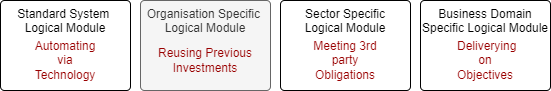

The diagram above was exported from draw.io. Its source (the exported page's mxGraphModel, read from the mxfile embedded in the PNG):
<mxGraphModel dx="782" dy="517" grid="1" gridSize="10" guides="1" tooltips="1" connect="1" arrows="1" fold="1" page="1" pageScale="1" pageWidth="827" pageHeight="1169" math="0" shadow="0">
  <root>
    <mxCell id="m35OMNeVOjYs6bBLrgTp-0" />
    <mxCell id="m35OMNeVOjYs6bBLrgTp-1" parent="m35OMNeVOjYs6bBLrgTp-0" />
    <mxCell id="m35OMNeVOjYs6bBLrgTp-2" value="Standard System &lt;br&gt;Logical Module" style="rounded=1;whiteSpace=wrap;html=1;absoluteArcSize=1;arcSize=8;fillColor=none;container=1;collapsible=0;recursiveResize=0;align=center;verticalAlign=top;" parent="m35OMNeVOjYs6bBLrgTp-1" vertex="1">
      <mxGeometry x="120" y="200" width="130" height="90" as="geometry" />
    </mxCell>
    <mxCell id="m35OMNeVOjYs6bBLrgTp-3" value="Automating via&lt;br&gt;Technology" style="text;html=1;strokeColor=none;fillColor=none;align=center;verticalAlign=middle;whiteSpace=wrap;rounded=0;fontSize=12;fontColor=#990000;" parent="m35OMNeVOjYs6bBLrgTp-2" vertex="1">
      <mxGeometry x="50" y="50" width="30" height="20" as="geometry" />
    </mxCell>
    <mxCell id="m35OMNeVOjYs6bBLrgTp-4" value="Organisation Specific &lt;br&gt;Logical Module" style="rounded=1;whiteSpace=wrap;html=1;absoluteArcSize=1;arcSize=8;fillColor=#f5f5f5;container=1;collapsible=0;recursiveResize=0;align=center;verticalAlign=top;strokeColor=#666666;fontColor=#333333;" parent="m35OMNeVOjYs6bBLrgTp-1" vertex="1">
      <mxGeometry x="260" y="200" width="130" height="90" as="geometry" />
    </mxCell>
    <mxCell id="m35OMNeVOjYs6bBLrgTp-5" value="Sector Specific&lt;br&gt;Logical Module" style="rounded=1;whiteSpace=wrap;html=1;absoluteArcSize=1;arcSize=8;fillColor=none;container=1;collapsible=0;recursiveResize=0;align=center;verticalAlign=top;" parent="m35OMNeVOjYs6bBLrgTp-1" vertex="1">
      <mxGeometry x="400" y="200" width="130" height="90" as="geometry" />
    </mxCell>
    <mxCell id="m35OMNeVOjYs6bBLrgTp-6" value="Business Domain&lt;br&gt;Specific Logical Module" style="rounded=1;whiteSpace=wrap;html=1;absoluteArcSize=1;arcSize=8;fillColor=none;container=1;collapsible=0;recursiveResize=0;align=center;verticalAlign=top;" parent="m35OMNeVOjYs6bBLrgTp-1" vertex="1">
      <mxGeometry x="540" y="200" width="130" height="90" as="geometry" />
    </mxCell>
    <mxCell id="m35OMNeVOjYs6bBLrgTp-7" value="Reusing Previous Investments" style="text;html=1;strokeColor=none;fillColor=none;align=center;verticalAlign=middle;whiteSpace=wrap;rounded=0;fontSize=12;fontColor=#990000;" parent="m35OMNeVOjYs6bBLrgTp-1" vertex="1">
      <mxGeometry x="270" y="250" width="110" height="20" as="geometry" />
    </mxCell>
    <mxCell id="m35OMNeVOjYs6bBLrgTp-8" value="Meeting 3rd party Obligations" style="text;html=1;strokeColor=none;fillColor=none;align=center;verticalAlign=middle;whiteSpace=wrap;rounded=0;fontSize=12;fontColor=#990000;" parent="m35OMNeVOjYs6bBLrgTp-1" vertex="1">
      <mxGeometry x="430" y="250" width="70" height="20" as="geometry" />
    </mxCell>
    <mxCell id="m35OMNeVOjYs6bBLrgTp-9" value="&amp;nbsp;Deliverying on Objectives" style="text;html=1;strokeColor=none;fillColor=none;align=center;verticalAlign=middle;whiteSpace=wrap;rounded=0;fontSize=12;fontColor=#990000;" parent="m35OMNeVOjYs6bBLrgTp-1" vertex="1">
      <mxGeometry x="570" y="250" width="70" height="20" as="geometry" />
    </mxCell>
  </root>
</mxGraphModel>